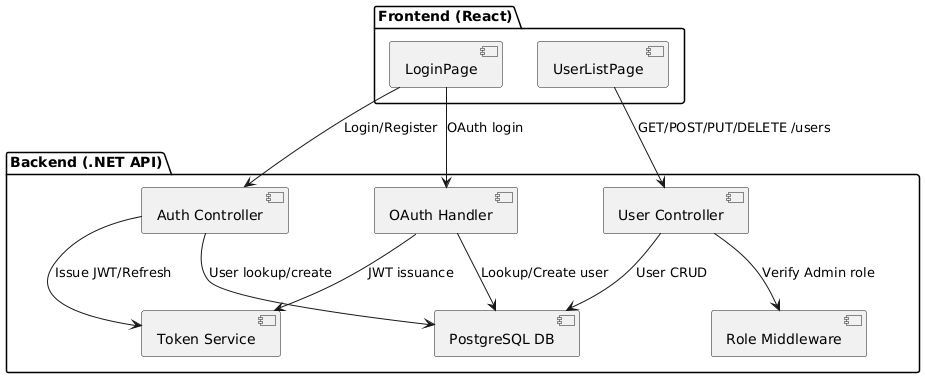

The diagram above was rendered by PlantUML. Its source (embedded in the PNG):
@startuml
package "Frontend (React)" {
  [LoginPage]
  [UserListPage]
}

package "Backend (.NET API)" {
  [Auth Controller]
  [User Controller]
  [OAuth Handler]
  [Token Service]
  [Role Middleware]
  [PostgreSQL DB]
}

[LoginPage] --> [Auth Controller] : Login/Register
[Auth Controller] --> [Token Service] : Issue JWT/Refresh
[Auth Controller] --> [PostgreSQL DB] : User lookup/create

[LoginPage] --> [OAuth Handler] : OAuth login
[OAuth Handler] --> [Token Service] : JWT issuance
[OAuth Handler] --> [PostgreSQL DB] : Lookup/Create user

[UserListPage] --> [User Controller] : GET/POST/PUT/DELETE /users
[User Controller] --> [Role Middleware] : Verify Admin role
[User Controller] --> [PostgreSQL DB] : User CRUD
@enduml